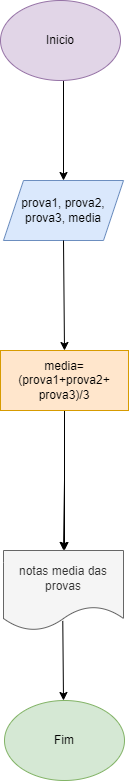

The diagram above was exported from draw.io. Its source (the exported page's mxGraphModel, read from the mxfile embedded in the PNG):
<mxGraphModel dx="756" dy="393" grid="1" gridSize="10" guides="1" tooltips="1" connect="1" arrows="1" fold="1" page="1" pageScale="1" pageWidth="827" pageHeight="1169" math="0" shadow="0">
  <root>
    <mxCell id="0" />
    <mxCell id="1" parent="0" />
    <mxCell id="hC8pPEpWfoox0PD2YqNX-2" value="prova1, prova2, prova3, media" style="shape=parallelogram;perimeter=parallelogramPerimeter;whiteSpace=wrap;html=1;fixedSize=1;fillColor=#dae8fc;strokeColor=#6c8ebf;" vertex="1" parent="1">
      <mxGeometry x="353" y="250" width="120" height="60" as="geometry" />
    </mxCell>
    <mxCell id="hC8pPEpWfoox0PD2YqNX-5" value="notas media das provas" style="shape=document;whiteSpace=wrap;html=1;boundedLbl=1;fillColor=#f5f5f5;strokeColor=#666666;fontColor=#333333;" vertex="1" parent="1">
      <mxGeometry x="353" y="620" width="120" height="80" as="geometry" />
    </mxCell>
    <mxCell id="hC8pPEpWfoox0PD2YqNX-6" value="" style="endArrow=classic;html=1;rounded=0;exitX=0.5;exitY=1;exitDx=0;exitDy=0;entryX=0.5;entryY=0;entryDx=0;entryDy=0;" edge="1" parent="1" target="hC8pPEpWfoox0PD2YqNX-2">
      <mxGeometry width="50" height="50" relative="1" as="geometry">
        <mxPoint x="413" y="140" as="sourcePoint" />
        <mxPoint x="460" y="200" as="targetPoint" />
        <Array as="points" />
      </mxGeometry>
    </mxCell>
    <mxCell id="hC8pPEpWfoox0PD2YqNX-7" value="" style="endArrow=classic;html=1;rounded=0;exitX=0.5;exitY=1;exitDx=0;exitDy=0;entryX=0.5;entryY=0;entryDx=0;entryDy=0;" edge="1" parent="1" source="hC8pPEpWfoox0PD2YqNX-2" target="hC8pPEpWfoox0PD2YqNX-16">
      <mxGeometry width="50" height="50" relative="1" as="geometry">
        <mxPoint x="440" y="420" as="sourcePoint" />
        <mxPoint x="414" y="370" as="targetPoint" />
      </mxGeometry>
    </mxCell>
    <mxCell id="hC8pPEpWfoox0PD2YqNX-8" value="" style="endArrow=classic;html=1;rounded=0;exitX=0.5;exitY=1;exitDx=0;exitDy=0;" edge="1" parent="1">
      <mxGeometry width="50" height="50" relative="1" as="geometry">
        <mxPoint x="414" y="430" as="sourcePoint" />
        <mxPoint x="414" y="620" as="targetPoint" />
      </mxGeometry>
    </mxCell>
    <mxCell id="hC8pPEpWfoox0PD2YqNX-9" value="" style="endArrow=classic;html=1;rounded=0;exitX=0.494;exitY=0.88;exitDx=0;exitDy=0;exitPerimeter=0;" edge="1" parent="1" source="hC8pPEpWfoox0PD2YqNX-5">
      <mxGeometry width="50" height="50" relative="1" as="geometry">
        <mxPoint x="420" y="710" as="sourcePoint" />
        <mxPoint x="413" y="770" as="targetPoint" />
        <Array as="points" />
      </mxGeometry>
    </mxCell>
    <mxCell id="hC8pPEpWfoox0PD2YqNX-10" value="Inicio" style="ellipse;whiteSpace=wrap;html=1;fillColor=#e1d5e7;strokeColor=#9673a6;" vertex="1" parent="1">
      <mxGeometry x="350" y="70" width="120" height="80" as="geometry" />
    </mxCell>
    <mxCell id="hC8pPEpWfoox0PD2YqNX-11" value="Fim" style="ellipse;whiteSpace=wrap;html=1;fillColor=#d5e8d4;strokeColor=#82b366;" vertex="1" parent="1">
      <mxGeometry x="354" y="770" width="120" height="80" as="geometry" />
    </mxCell>
    <mxCell id="hC8pPEpWfoox0PD2YqNX-13" value="" style="endArrow=classic;html=1;rounded=0;entryX=0.5;entryY=0;entryDx=0;entryDy=0;exitX=0.5;exitY=1;exitDx=0;exitDy=0;" edge="1" parent="1" target="hC8pPEpWfoox0PD2YqNX-5">
      <mxGeometry width="50" height="50" relative="1" as="geometry">
        <mxPoint x="414" y="550" as="sourcePoint" />
        <mxPoint x="500" y="500" as="targetPoint" />
      </mxGeometry>
    </mxCell>
    <mxCell id="hC8pPEpWfoox0PD2YqNX-16" value="media= (prova1+prova2+&lt;br&gt;prova3)/3" style="rounded=0;whiteSpace=wrap;html=1;fillColor=#ffe6cc;strokeColor=#d79b00;" vertex="1" parent="1">
      <mxGeometry x="350" y="420" width="128" height="60" as="geometry" />
    </mxCell>
  </root>
</mxGraphModel>